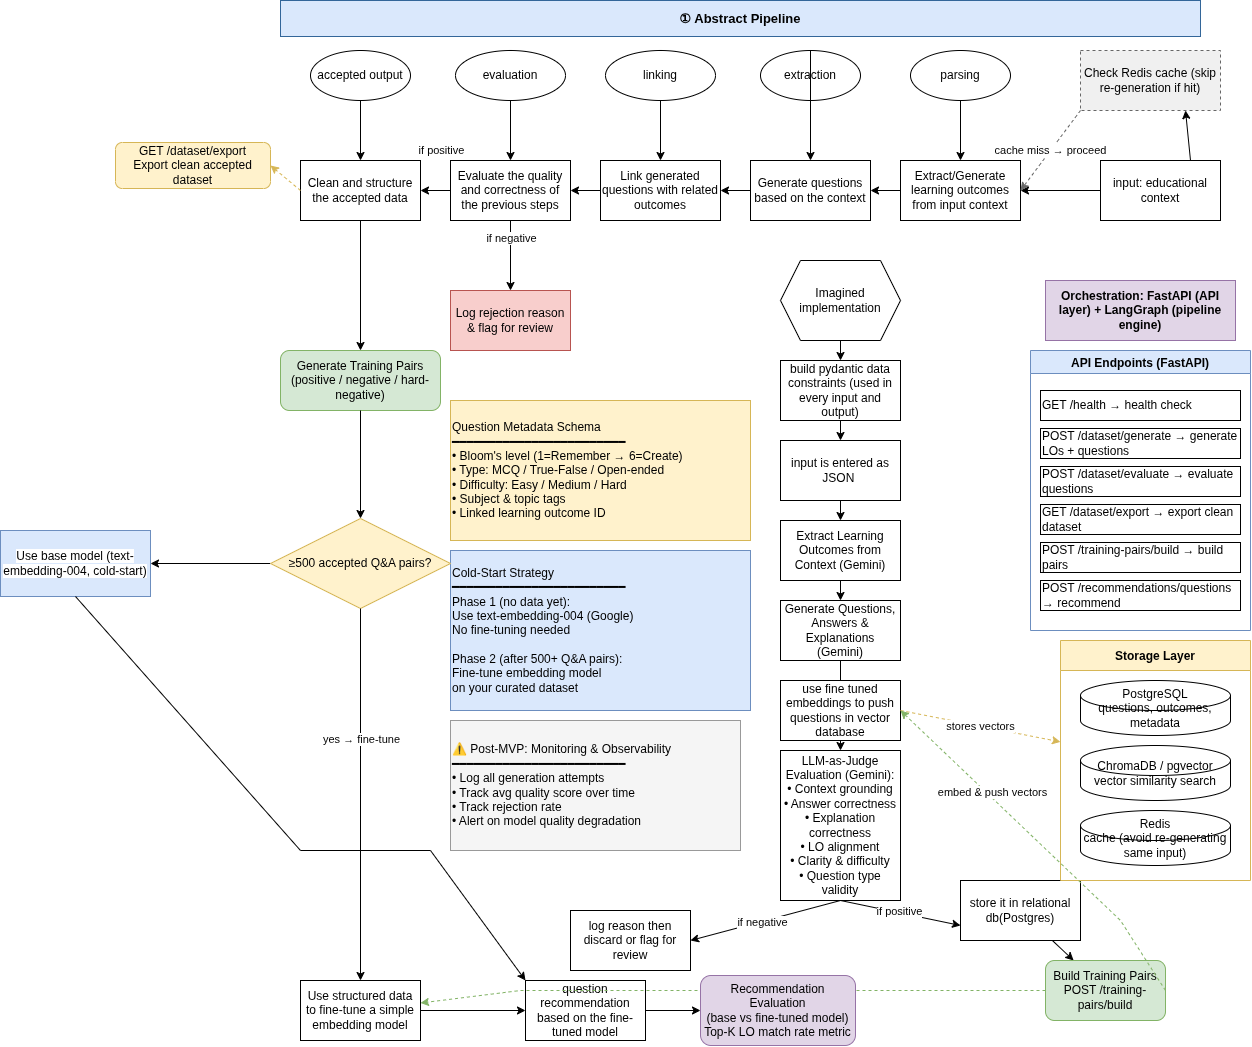

The diagram above was exported from draw.io. Its source (the exported page's mxGraphModel, read from the mxfile embedded in the PNG):
<mxGraphModel dx="2200" dy="2013" grid="1" gridSize="10" guides="1" tooltips="1" connect="1" arrows="1" fold="1" page="1" pageScale="1" pageWidth="850" pageHeight="1100" background="none" math="0" shadow="0">
  <root>
    <mxCell id="0" />
    <mxCell id="1" parent="0" />
    <mxCell id="7" style="edgeStyle=none;html=1;exitX=0;exitY=0.5;exitDx=0;exitDy=0;entryX=1;entryY=0.5;entryDx=0;entryDy=0;rounded=0;" parent="1" source="2" target="6" edge="1">
      <mxGeometry relative="1" as="geometry" />
    </mxCell>
    <mxCell id="95" style="edgeStyle=none;html=1;exitX=0.75;exitY=0;exitDx=0;exitDy=0;entryX=0.75;entryY=1;entryDx=0;entryDy=0;fontColor=#000000;" parent="1" source="2" target="86" edge="1">
      <mxGeometry relative="1" as="geometry" />
    </mxCell>
    <mxCell id="2" value="input: educational context" style="rounded=0;whiteSpace=wrap;html=1;" parent="1" vertex="1">
      <mxGeometry x="730" y="80" width="120" height="60" as="geometry" />
    </mxCell>
    <mxCell id="18" value="if positive" style="edgeStyle=none;html=1;rounded=0;" parent="1" source="3" target="17" edge="1">
      <mxGeometry x="-0.3333" y="-40" relative="1" as="geometry">
        <mxPoint x="1" as="offset" />
      </mxGeometry>
    </mxCell>
    <mxCell id="3" value="Evaluate the quality and correctness of the previous steps" style="rounded=0;whiteSpace=wrap;html=1;" parent="1" vertex="1">
      <mxGeometry x="80" y="80" width="120" height="60" as="geometry" />
    </mxCell>
    <mxCell id="10" style="edgeStyle=none;html=1;exitX=0.5;exitY=1;exitDx=0;exitDy=0;entryX=1;entryY=0.5;entryDx=0;entryDy=0;rounded=0;" parent="1" source="4" target="3" edge="1">
      <mxGeometry relative="1" as="geometry" />
    </mxCell>
    <mxCell id="4" value="Link generated questions with related outcomes" style="rounded=0;whiteSpace=wrap;html=1;direction=south;" parent="1" vertex="1">
      <mxGeometry x="230" y="80" width="120" height="60" as="geometry" />
    </mxCell>
    <mxCell id="9" style="edgeStyle=none;html=1;exitX=0;exitY=0.5;exitDx=0;exitDy=0;entryX=0.5;entryY=0;entryDx=0;entryDy=0;rounded=0;" parent="1" source="5" target="4" edge="1">
      <mxGeometry relative="1" as="geometry" />
    </mxCell>
    <mxCell id="5" value="Generate questions based on the context" style="rounded=0;whiteSpace=wrap;html=1;" parent="1" vertex="1">
      <mxGeometry x="380" y="80" width="120" height="60" as="geometry" />
    </mxCell>
    <mxCell id="8" style="edgeStyle=none;html=1;exitX=0;exitY=0.5;exitDx=0;exitDy=0;entryX=1;entryY=0.5;entryDx=0;entryDy=0;rounded=0;" parent="1" source="6" target="5" edge="1">
      <mxGeometry relative="1" as="geometry" />
    </mxCell>
    <mxCell id="6" value="Extract/Generate learning outcomes from input context" style="rounded=0;whiteSpace=wrap;html=1;" parent="1" vertex="1">
      <mxGeometry x="530" y="80" width="120" height="60" as="geometry" />
    </mxCell>
    <mxCell id="14" style="edgeStyle=none;html=1;exitX=0.5;exitY=1;exitDx=0;exitDy=0;entryX=0.5;entryY=0;entryDx=0;entryDy=0;rounded=0;" parent="1" source="13" target="6" edge="1">
      <mxGeometry relative="1" as="geometry" />
    </mxCell>
    <mxCell id="13" value="parsing" style="ellipse;whiteSpace=wrap;html=1;rounded=0;" parent="1" vertex="1">
      <mxGeometry x="540" y="-30" width="100" height="50" as="geometry" />
    </mxCell>
    <mxCell id="23" value="" style="edgeStyle=none;html=1;exitX=0.5;exitY=1;exitDx=0;exitDy=0;entryX=0.5;entryY=0;entryDx=0;entryDy=0;rounded=0;" parent="1" source="17" target="96" edge="1">
      <mxGeometry relative="1" as="geometry" />
    </mxCell>
    <mxCell id="17" value="Clean and structure the accepted data" style="whiteSpace=wrap;html=1;rounded=0;" parent="1" vertex="1">
      <mxGeometry x="-70" y="80" width="120" height="60" as="geometry" />
    </mxCell>
    <mxCell id="20" style="edgeStyle=none;html=1;exitX=0.5;exitY=1;exitDx=0;exitDy=0;entryX=0.5;entryY=0;entryDx=0;entryDy=0;rounded=0;" parent="1" source="19" target="17" edge="1">
      <mxGeometry relative="1" as="geometry" />
    </mxCell>
    <mxCell id="19" value="accepted output" style="ellipse;whiteSpace=wrap;html=1;rounded=0;" parent="1" vertex="1">
      <mxGeometry x="-60" y="-30" width="100" height="50" as="geometry" />
    </mxCell>
    <mxCell id="25" value="" style="edgeStyle=none;html=1;rounded=0;" parent="1" source="22" target="24" edge="1">
      <mxGeometry relative="1" as="geometry" />
    </mxCell>
    <mxCell id="22" value="Use structured data to fine-tune a simple embedding model" style="whiteSpace=wrap;html=1;rounded=0;" parent="1" vertex="1">
      <mxGeometry x="-70" y="900" width="120" height="60" as="geometry" />
    </mxCell>
    <mxCell id="24" value="question recommendation based on the fine-tuned model" style="whiteSpace=wrap;html=1;rounded=0;" parent="1" vertex="1">
      <mxGeometry x="155" y="900" width="120" height="60" as="geometry" />
    </mxCell>
    <mxCell id="28" style="edgeStyle=none;html=1;exitX=0.5;exitY=1;exitDx=0;exitDy=0;entryX=0.5;entryY=0;entryDx=0;entryDy=0;rounded=0;" parent="1" source="26" target="3" edge="1">
      <mxGeometry relative="1" as="geometry" />
    </mxCell>
    <mxCell id="26" value="evaluation" style="ellipse;whiteSpace=wrap;html=1;rounded=0;" parent="1" vertex="1">
      <mxGeometry x="85" y="-30" width="110" height="50" as="geometry" />
    </mxCell>
    <mxCell id="34" value="" style="edgeStyle=none;html=1;exitX=0.5;exitY=1;exitDx=0;exitDy=0;rounded=0;" parent="1" source="43" target="33" edge="1">
      <mxGeometry relative="1" as="geometry" />
    </mxCell>
    <mxCell id="45" style="edgeStyle=none;html=1;exitX=0.5;exitY=1;exitDx=0;exitDy=0;entryX=0.5;entryY=0;entryDx=0;entryDy=0;rounded=0;" parent="1" source="30" target="43" edge="1">
      <mxGeometry relative="1" as="geometry" />
    </mxCell>
    <mxCell id="30" value="&lt;span style=&quot;color: rgb(0, 0, 0);&quot;&gt;Imagined implementation&lt;/span&gt;" style="shape=hexagon;perimeter=hexagonPerimeter2;whiteSpace=wrap;html=1;fixedSize=1;rounded=0;" parent="1" vertex="1">
      <mxGeometry x="410" y="180" width="120" height="80" as="geometry" />
    </mxCell>
    <mxCell id="36" value="" style="edgeStyle=none;html=1;rounded=0;" parent="1" source="33" target="35" edge="1">
      <mxGeometry relative="1" as="geometry" />
    </mxCell>
    <mxCell id="33" value="input is entered as JSON&amp;nbsp;" style="rounded=0;whiteSpace=wrap;html=1;" parent="1" vertex="1">
      <mxGeometry x="410" y="360" width="120" height="60" as="geometry" />
    </mxCell>
    <mxCell id="38" value="" style="edgeStyle=none;html=1;rounded=0;" parent="1" source="35" target="37" edge="1">
      <mxGeometry relative="1" as="geometry" />
    </mxCell>
    <mxCell id="35" value="Extract Learning Outcomes from Context (Gemini)" style="rounded=0;whiteSpace=wrap;html=1;" parent="1" vertex="1">
      <mxGeometry x="410" y="440" width="120" height="60" as="geometry" />
    </mxCell>
    <mxCell id="40" value="" style="edgeStyle=none;html=1;rounded=0;" parent="1" source="37" target="41" edge="1">
      <mxGeometry relative="1" as="geometry" />
    </mxCell>
    <mxCell id="37" value="Generate Questions, Answers &amp; Explanations (Gemini)" style="rounded=0;whiteSpace=wrap;html=1;" parent="1" vertex="1">
      <mxGeometry x="410" y="520" width="120" height="60" as="geometry" />
    </mxCell>
    <mxCell id="42" value="" style="edgeStyle=none;html=1;rounded=0;" parent="1" source="48" target="102" edge="1">
      <mxGeometry relative="1" as="geometry" />
    </mxCell>
    <mxCell id="39" value="use fine tuned embeddings to push questions in vector database" style="whiteSpace=wrap;html=1;rounded=0;" parent="1" vertex="1">
      <mxGeometry x="410" y="600" width="120" height="60" as="geometry" />
    </mxCell>
    <mxCell id="46" style="edgeStyle=none;html=1;exitX=0.5;exitY=1;exitDx=0;exitDy=0;entryX=0;entryY=0.75;entryDx=0;entryDy=0;rounded=0;" parent="1" source="41" target="48" edge="1">
      <mxGeometry relative="1" as="geometry">
        <mxPoint x="530" y="790" as="targetPoint" />
      </mxGeometry>
    </mxCell>
    <mxCell id="51" value="if positive" style="edgeLabel;html=1;align=center;verticalAlign=middle;resizable=0;points=[];rounded=0;" parent="46" vertex="1" connectable="0">
      <mxGeometry x="-0.0454" y="2" relative="1" as="geometry">
        <mxPoint as="offset" />
      </mxGeometry>
    </mxCell>
    <mxCell id="47" style="edgeStyle=none;html=1;exitX=0.5;exitY=1;exitDx=0;exitDy=0;entryX=1;entryY=0.5;entryDx=0;entryDy=0;rounded=0;" parent="1" source="41" target="50" edge="1">
      <mxGeometry relative="1" as="geometry">
        <mxPoint x="410" y="790" as="targetPoint" />
      </mxGeometry>
    </mxCell>
    <mxCell id="52" value="if negative" style="edgeLabel;html=1;align=center;verticalAlign=middle;resizable=0;points=[];rounded=0;" parent="47" vertex="1" connectable="0">
      <mxGeometry x="0.0438" relative="1" as="geometry">
        <mxPoint as="offset" />
      </mxGeometry>
    </mxCell>
    <mxCell id="41" value="LLM-as-Judge Evaluation (Gemini):&#10;• Context grounding&#10;• Answer correctness&#10;• Explanation correctness&#10;• LO alignment&#10;• Clarity &amp; difficulty&#10;• Question type validity" style="whiteSpace=wrap;html=1;rounded=0;" parent="1" vertex="1">
      <mxGeometry x="410" y="670" width="120" height="150" as="geometry" />
    </mxCell>
    <mxCell id="43" value="build pydantic data constraints (used in every input and output)" style="whiteSpace=wrap;html=1;rounded=0;" parent="1" vertex="1">
      <mxGeometry x="410" y="280" width="120" height="60" as="geometry" />
    </mxCell>
    <mxCell id="48" value="store it in relational db(Postgres)" style="rounded=0;whiteSpace=wrap;html=1;" parent="1" vertex="1">
      <mxGeometry x="590" y="800" width="120" height="60" as="geometry" />
    </mxCell>
    <mxCell id="50" value="log reason then discard or flag for review" style="rounded=0;whiteSpace=wrap;html=1;" parent="1" vertex="1">
      <mxGeometry x="200" y="830" width="120" height="60" as="geometry" />
    </mxCell>
    <mxCell id="53" value="&lt;font color=&quot;#ffffff&quot;&gt;feeds fine-tuning (closes the loop)&lt;/font&gt;" style="edgeStyle=none;html=1;dashed=1;strokeColor=#82b366;fontColor=#000000;exitX=0;exitY=0.5;exitDx=0;exitDy=0;rounded=0;" parent="1" source="102" target="22" edge="1">
      <mxGeometry x="-0.6964" y="20" relative="1" as="geometry">
        <Array as="points">
          <mxPoint x="440" y="910" />
          <mxPoint x="150" y="910" />
        </Array>
        <mxPoint as="offset" />
      </mxGeometry>
    </mxCell>
    <mxCell id="54" value="&lt;font color=&quot;#000000&quot;&gt;Orchestration: FastAPI (API layer) + LangGraph (pipeline engine)&lt;/font&gt;" style="rounded=0;whiteSpace=wrap;html=1;fillColor=#e1d5e7;strokeColor=#9673a6;fontStyle=1;" parent="1" vertex="1">
      <mxGeometry x="675" y="200" width="190" height="60" as="geometry" />
    </mxCell>
    <mxCell id="55" value="API Endpoints (FastAPI)" style="swimlane;fillColor=#dae8fc;strokeColor=#6c8ebf;fontStyle=1;rounded=0;fontColor=#000000;" parent="1" vertex="1">
      <mxGeometry x="660" y="270" width="220" height="280" as="geometry" />
    </mxCell>
    <mxCell id="56" value="GET  /health  →  health check" style="rounded=0;whiteSpace=wrap;html=1;align=left;" parent="55" vertex="1">
      <mxGeometry x="10" y="40" width="200" height="30" as="geometry" />
    </mxCell>
    <mxCell id="57" value="POST /dataset/generate  →  generate LOs + questions" style="rounded=0;whiteSpace=wrap;html=1;align=left;" parent="55" vertex="1">
      <mxGeometry x="10" y="78" width="200" height="30" as="geometry" />
    </mxCell>
    <mxCell id="58" value="POST /dataset/evaluate  →  evaluate questions" style="rounded=0;whiteSpace=wrap;html=1;align=left;" parent="55" vertex="1">
      <mxGeometry x="10" y="116" width="200" height="30" as="geometry" />
    </mxCell>
    <mxCell id="105" value="GET  /dataset/export  →  export clean dataset" style="rounded=0;whiteSpace=wrap;html=1;align=left;" parent="55" vertex="1">
      <mxGeometry x="10" y="154" width="200" height="30" as="geometry" />
    </mxCell>
    <mxCell id="106" value="POST /training-pairs/build  →  build pairs" style="rounded=0;whiteSpace=wrap;html=1;align=left;" parent="55" vertex="1">
      <mxGeometry x="10" y="192" width="200" height="30" as="geometry" />
    </mxCell>
    <mxCell id="107" value="POST /recommendations/questions  →  recommend" style="rounded=0;whiteSpace=wrap;html=1;align=left;" parent="55" vertex="1">
      <mxGeometry x="10" y="230" width="200" height="30" as="geometry" />
    </mxCell>
    <mxCell id="59" value="Storage Layer" style="swimlane;fillColor=#fff2cc;strokeColor=#d6b656;fontStyle=1;startSize=30;rounded=0;fontColor=#000000;" parent="1" vertex="1">
      <mxGeometry x="690" y="560" width="190" height="240" as="geometry" />
    </mxCell>
    <mxCell id="67" style="edgeStyle=none;html=1;rounded=0;" parent="59" source="60" edge="1">
      <mxGeometry relative="1" as="geometry">
        <mxPoint x="95" y="40" as="targetPoint" />
      </mxGeometry>
    </mxCell>
    <mxCell id="60" value="PostgreSQL&#10;questions, outcomes, metadata" style="shape=cylinder3;whiteSpace=wrap;html=1;rounded=0;" parent="59" vertex="1">
      <mxGeometry x="20" y="40" width="150" height="55" as="geometry" />
    </mxCell>
    <mxCell id="61" value="ChromaDB / pgvector&#10;vector similarity search" style="shape=cylinder3;whiteSpace=wrap;html=1;rounded=0;" parent="59" vertex="1">
      <mxGeometry x="20" y="105" width="150" height="55" as="geometry" />
    </mxCell>
    <mxCell id="62" value="Redis&#10;cache (avoid re-generating same input)" style="shape=cylinder3;whiteSpace=wrap;html=1;rounded=0;" parent="59" vertex="1">
      <mxGeometry x="20" y="170" width="150" height="55" as="geometry" />
    </mxCell>
    <mxCell id="63" value="&lt;font color=&quot;#000000&quot;&gt;⚠ Post-MVP: Monitoring &amp;amp; Observability&lt;br&gt;━━━━━━━━━━━━━━━━━━━━━━━━&lt;br&gt;• Log all generation attempts&lt;br&gt;• Track avg quality score over time&lt;br&gt;• Track rejection rate&lt;br&gt;• Alert on model quality degradation&lt;/font&gt;" style="rounded=0;whiteSpace=wrap;html=1;align=left;fillColor=#f5f5f5;strokeColor=#999999;fontColor=#666666;" parent="1" vertex="1">
      <mxGeometry x="80" y="640" width="290" height="130" as="geometry" />
    </mxCell>
    <mxCell id="64" value="&lt;font color=&quot;#000000&quot;&gt;Question Metadata Schema&lt;br&gt;━━━━━━━━━━━━━━━━━━━━━━━━&lt;br&gt;• Bloom's level (1=Remember → 6=Create)&lt;br&gt;• Type: MCQ / True-False / Open-ended&lt;br&gt;• Difficulty: Easy / Medium / Hard&lt;br&gt;• Subject &amp;amp; topic tags&lt;br&gt;• Linked learning outcome ID&lt;/font&gt;" style="rounded=0;whiteSpace=wrap;html=1;align=left;fillColor=#fff2cc;strokeColor=#d6b656;arcSize=13;" parent="1" vertex="1">
      <mxGeometry x="80" y="320" width="300" height="140" as="geometry" />
    </mxCell>
    <mxCell id="65" value="&lt;font color=&quot;#000000&quot;&gt;Cold-Start Strategy&lt;br&gt;━━━━━━━━━━━━━━━━━━━━━━━━&lt;br&gt;Phase 1 (no data yet):&lt;br&gt;  Use text-embedding-004 (Google)&lt;br&gt;  No fine-tuning needed&lt;br&gt;&lt;br&gt;Phase 2 (after 500+ Q&amp;amp;A pairs):&lt;br&gt;  Fine-tune embedding model&lt;br&gt;  on your curated datase&lt;/font&gt;t" style="rounded=0;whiteSpace=wrap;html=1;align=left;fillColor=#dae8fc;strokeColor=#6c8ebf;arcSize=11;" parent="1" vertex="1">
      <mxGeometry x="80" y="470" width="300" height="160" as="geometry" />
    </mxCell>
    <mxCell id="66" value="stores vectors" style="edgeStyle=none;html=1;dashed=1;strokeColor=#d6b656;exitX=1;exitY=0.5;exitDx=0;exitDy=0;rounded=0;" parent="1" source="39" target="59" edge="1">
      <mxGeometry relative="1" as="geometry" />
    </mxCell>
    <mxCell id="68" value="extraction" style="ellipse;whiteSpace=wrap;html=1;direction=west;rounded=0;" parent="1" vertex="1">
      <mxGeometry x="390" y="-30" width="100" height="50" as="geometry" />
    </mxCell>
    <mxCell id="69" style="edgeStyle=none;html=1;exitX=0.5;exitY=1;exitDx=0;exitDy=0;entryX=0.5;entryY=0;entryDx=0;entryDy=0;rounded=0;" parent="1" source="68" target="5" edge="1">
      <mxGeometry relative="1" as="geometry" />
    </mxCell>
    <mxCell id="71" style="edgeStyle=none;html=1;exitX=0.5;exitY=1;exitDx=0;exitDy=0;entryX=0;entryY=0.5;entryDx=0;entryDy=0;rounded=0;" parent="1" source="70" target="4" edge="1">
      <mxGeometry relative="1" as="geometry" />
    </mxCell>
    <mxCell id="70" value="linking" style="ellipse;whiteSpace=wrap;html=1;rounded=0;" parent="1" vertex="1">
      <mxGeometry x="235" y="-30" width="110" height="50" as="geometry" />
    </mxCell>
    <mxCell id="90" value="&lt;b&gt;① Abstract Pipeline&lt;/b&gt;" style="text;html=1;strokeColor=#336699;fillColor=#dae8fc;align=center;verticalAlign=middle;whiteSpace=wrap;rounded=0;fontStyle=1;fontSize=13;fontColor=#000000;" parent="1" vertex="1">
      <mxGeometry x="-90" y="-80" width="920" height="36" as="geometry" />
    </mxCell>
    <mxCell id="72" value="&lt;font color=&quot;#000000&quot;&gt;Log rejection reason &amp;amp; flag for review&lt;/font&gt;" style="rounded=0;whiteSpace=wrap;html=1;fillColor=#f8cecc;strokeColor=#b85450;" parent="1" vertex="1">
      <mxGeometry x="80" y="210" width="120" height="60" as="geometry" />
    </mxCell>
    <mxCell id="73" style="edgeStyle=none;html=1;exitX=0.5;exitY=1;exitDx=0;exitDy=0;entryX=0.5;entryY=0;entryDx=0;entryDy=0;rounded=0;" parent="1" source="3" target="72" edge="1">
      <mxGeometry relative="1" as="geometry" />
    </mxCell>
    <mxCell id="73L" value="if negative" style="edgeLabel;html=1;align=center;verticalAlign=middle;resizable=0;points=[];rounded=0;" parent="73" connectable="0" vertex="1">
      <mxGeometry x="-0.5" relative="1" as="geometry">
        <mxPoint as="offset" />
      </mxGeometry>
    </mxCell>
    <mxCell id="92" style="edgeStyle=none;hachureGap=4;html=1;exitX=0;exitY=0.5;exitDx=0;exitDy=0;entryX=1;entryY=0.5;entryDx=0;entryDy=0;fontFamily=Architects Daughter;fontSource=https%3A%2F%2Ffonts.googleapis.com%2Fcss%3Ffamily%3DArchitects%2BDaughter;fontSize=16;rounded=0;" parent="1" source="78" target="82" edge="1">
      <mxGeometry relative="1" as="geometry">
        <Array as="points" />
      </mxGeometry>
    </mxCell>
    <mxCell id="78" value="&lt;font color=&quot;#000000&quot;&gt;≥500 accepted Q&amp;amp;A pairs?&lt;/font&gt;" style="rhombus;whiteSpace=wrap;html=1;fillColor=#fff2cc;strokeColor=#d6b656;rounded=0;" parent="1" vertex="1">
      <mxGeometry x="-100" y="438" width="180" height="90" as="geometry" />
    </mxCell>
    <mxCell id="79" style="edgeStyle=none;html=1;exitX=0.5;exitY=1;exitDx=0;exitDy=0;entryX=0.5;entryY=0;entryDx=0;entryDy=0;rounded=0;" parent="1" source="78" target="22" edge="1">
      <mxGeometry relative="1" as="geometry" />
    </mxCell>
    <mxCell id="79L" value="yes → fine-tune" style="edgeLabel;html=1;align=center;verticalAlign=middle;resizable=0;points=[];rounded=0;" parent="79" connectable="0" vertex="1">
      <mxGeometry x="-0.3" relative="1" as="geometry">
        <mxPoint as="offset" />
      </mxGeometry>
    </mxCell>
    <mxCell id="82" value="&lt;span style=&quot;background-color: rgb(255, 255, 255);&quot;&gt;&lt;font color=&quot;#000000&quot;&gt;Use base model (text-embedding-004, cold-start)&lt;/font&gt;&lt;/span&gt;" style="rounded=0;whiteSpace=wrap;html=1;fillColor=#dae8fc;strokeColor=#6c8ebf;" parent="1" vertex="1">
      <mxGeometry x="-370" y="450" width="150" height="66" as="geometry" />
    </mxCell>
    <mxCell id="84" style="edgeStyle=none;html=1;exitX=0.5;exitY=1;exitDx=0;exitDy=0;rounded=0;entryX=0;entryY=0;entryDx=0;entryDy=0;" parent="1" source="82" target="24" edge="1">
      <mxGeometry relative="1" as="geometry">
        <mxPoint x="160" y="910" as="targetPoint" />
        <Array as="points">
          <mxPoint x="-70" y="770" />
          <mxPoint x="-10" y="770" />
          <mxPoint x="60" y="770" />
        </Array>
      </mxGeometry>
    </mxCell>
    <mxCell id="86" value="&lt;font color=&quot;#000000&quot;&gt;Check Redis cache (skip re-generation if hit)&lt;/font&gt;" style="rounded=0;whiteSpace=wrap;html=1;fillColor=#f0f0f0;strokeColor=#666666;dashed=1;" parent="1" vertex="1">
      <mxGeometry x="710" y="-30" width="140" height="60" as="geometry" />
    </mxCell>
    <mxCell id="88" value="cache miss → proceed" style="edgeStyle=none;html=1;exitX=0;exitY=1;exitDx=0;exitDy=0;entryX=1;entryY=0.5;entryDx=0;entryDy=0;dashed=1;strokeColor=#666666;rounded=0;" parent="1" source="86" target="6" edge="1">
      <mxGeometry relative="1" as="geometry" />
    </mxCell>
    <mxCell id="96" value="&lt;font color=&quot;#000000&quot;&gt;Generate Training Pairs&lt;br&gt;(positive / negative / hard-negative)&lt;/font&gt;" style="rounded=1;whiteSpace=wrap;html=1;fillColor=#d5e8d4;strokeColor=#82b366;" parent="1" vertex="1">
      <mxGeometry x="-90" y="270" width="160" height="60" as="geometry" />
    </mxCell>
    <mxCell id="97" style="edgeStyle=none;html=1;exitX=0.5;exitY=1;exitDx=0;exitDy=0;entryX=0.5;entryY=0;entryDx=0;entryDy=0;rounded=0;" parent="1" source="96" target="78" edge="1">
      <mxGeometry relative="1" as="geometry" />
    </mxCell>
    <mxCell id="99" value="&lt;font color=&quot;#000000&quot;&gt;Recommendation Evaluation&lt;br&gt;(base vs fine-tuned model)&lt;br&gt;Top-K LO match rate metric&lt;/font&gt;" style="rounded=1;whiteSpace=wrap;html=1;fillColor=#e1d5e7;strokeColor=#9673a6;" parent="1" vertex="1">
      <mxGeometry x="330" y="895" width="155" height="70" as="geometry" />
    </mxCell>
    <mxCell id="100" style="edgeStyle=none;html=1;exitX=1;exitY=0.5;exitDx=0;exitDy=0;entryX=0;entryY=0.5;entryDx=0;entryDy=0;rounded=0;" parent="1" source="24" target="99" edge="1">
      <mxGeometry relative="1" as="geometry" />
    </mxCell>
    <mxCell id="101" value="&lt;font color=&quot;#000000&quot;&gt;GET /dataset/export&lt;br&gt;Export clean accepted dataset&lt;/font&gt;" style="rounded=1;whiteSpace=wrap;html=1;fillColor=#fff2cc;strokeColor=#d6b656;" parent="1" vertex="1">
      <mxGeometry x="-255" y="62" width="155" height="46" as="geometry" />
    </mxCell>
    <mxCell id="101E" style="edgeStyle=none;html=1;exitX=0;exitY=0.5;exitDx=0;exitDy=0;entryX=1;entryY=0.5;entryDx=0;entryDy=0;dashed=1;strokeColor=#d6b656;rounded=0;" parent="1" source="17" target="101" edge="1">
      <mxGeometry relative="1" as="geometry" />
    </mxCell>
    <mxCell id="102" value="&lt;font color=&quot;#000000&quot;&gt;Build Training Pairs&lt;br&gt;POST /training-pairs/build&lt;/font&gt;" style="rounded=1;whiteSpace=wrap;html=1;fillColor=#d5e8d4;strokeColor=#82b366;" parent="1" vertex="1">
      <mxGeometry x="675" y="880" width="120" height="60" as="geometry" />
    </mxCell>
    <mxCell id="103" value="embed &amp; push vectors" style="edgeStyle=none;html=1;dashed=1;strokeColor=#82b366;exitX=1;exitY=0.5;exitDx=0;exitDy=0;entryX=1;entryY=0.5;entryDx=0;entryDy=0;rounded=0;" parent="1" source="102" target="39" edge="1">
      <mxGeometry x="0.3615" y="-4" relative="1" as="geometry">
        <Array as="points">
          <mxPoint x="750" y="840" />
        </Array>
        <mxPoint as="offset" />
      </mxGeometry>
    </mxCell>
  </root>
</mxGraphModel>